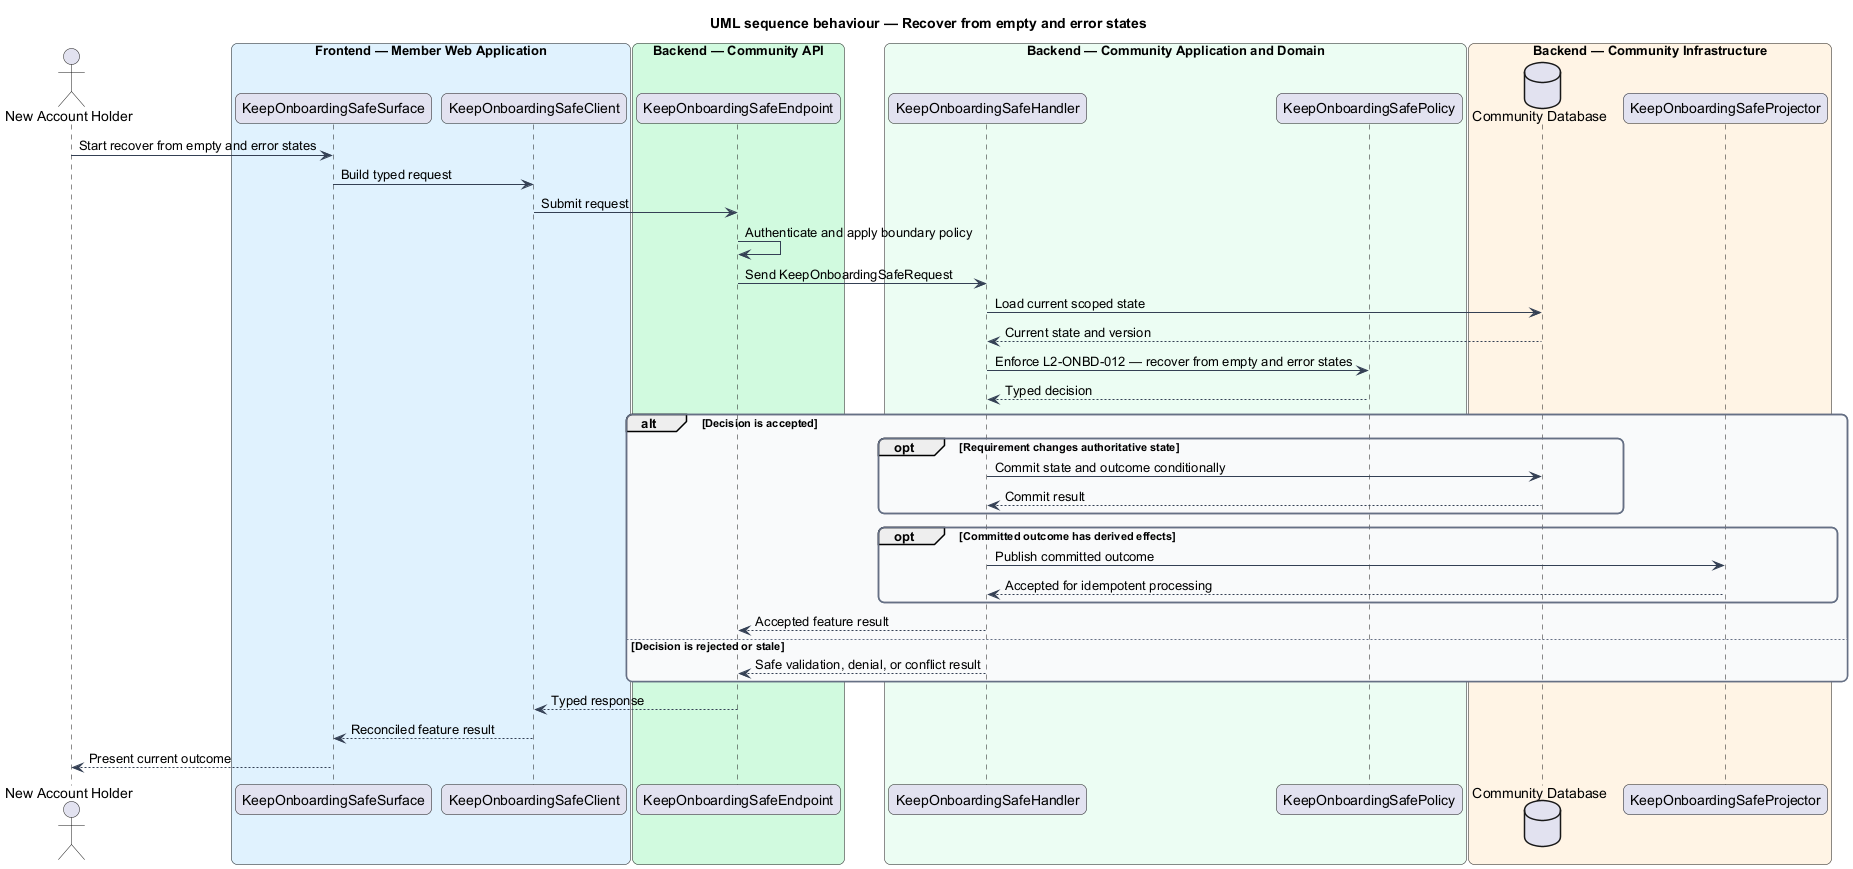

The diagram above was rendered by PlantUML. Its source (embedded in the PNG):
@startuml
title UML sequence behaviour — Recover from empty and error states
skinparam backgroundColor #FFFFFF
skinparam shadowing false
skinparam roundcorner 12
skinparam defaultFontName Arial
skinparam ArrowColor #344054
skinparam rectangle {
  BorderColor #344054
  FontColor #101828
}
skinparam package {
  BorderColor #667085
  FontColor #101828
  BackgroundColor #F9FAFB
}
actor "New Account Holder" as actor
box "Frontend — Member Web Application" #E0F2FE
  participant "KeepOnboardingSafeSurface" as surface
  participant "KeepOnboardingSafeClient" as client
end box
box "Backend — Community API" #D1FADF
  participant "KeepOnboardingSafeEndpoint" as endpoint
end box
box "Backend — Community Application and Domain" #ECFDF3
  participant "KeepOnboardingSafeHandler" as handler
  participant "KeepOnboardingSafePolicy" as policy
end box
box "Backend — Community Infrastructure" #FFF4E5
  database "Community Database" as store
  participant "KeepOnboardingSafeProjector" as projector
end box

actor -> surface : Start recover from empty and error states
surface -> client : Build typed request
client -> endpoint : Submit request
endpoint -> endpoint : Authenticate and apply boundary policy
endpoint -> handler : Send KeepOnboardingSafeRequest
handler -> store : Load current scoped state
store --> handler : Current state and version
handler -> policy : Enforce L2-ONBD-012 — recover from empty and error states
policy --> handler : Typed decision
alt Decision is accepted
  opt Requirement changes authoritative state
    handler -> store : Commit state and outcome conditionally
    store --> handler : Commit result
  end
  opt Committed outcome has derived effects
    handler -> projector : Publish committed outcome
    projector --> handler : Accepted for idempotent processing
  end
  handler --> endpoint : Accepted feature result
else Decision is rejected or stale
  handler --> endpoint : Safe validation, denial, or conflict result
end
endpoint --> client : Typed response
client --> surface : Reconciled feature result
surface --> actor : Present current outcome
@enduml